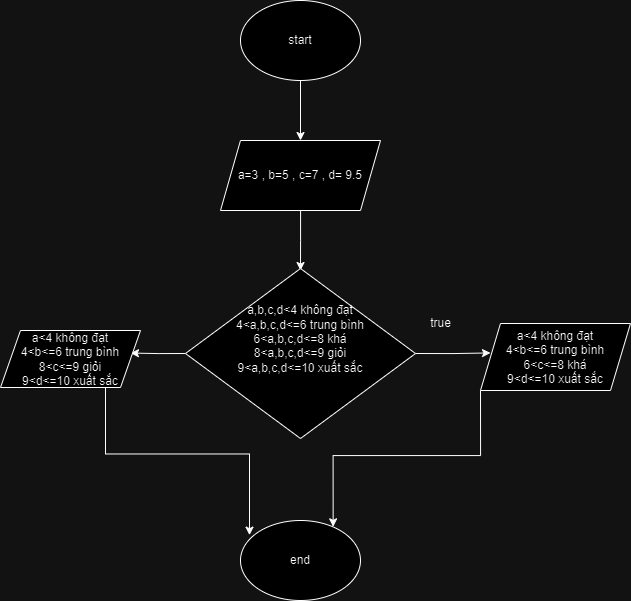

The diagram above was exported from draw.io. Its source (the exported page's mxGraphModel, read from the mxfile embedded in the PNG):
<mxGraphModel dx="1341" dy="708" grid="1" gridSize="10" guides="1" tooltips="1" connect="1" arrows="1" fold="1" page="1" pageScale="1" pageWidth="827" pageHeight="1169" math="0" shadow="0">
  <root>
    <mxCell id="0" />
    <mxCell id="1" parent="0" />
    <mxCell id="5752_kwoPxMK_yNk_T6f-3" style="edgeStyle=orthogonalEdgeStyle;rounded=0;orthogonalLoop=1;jettySize=auto;html=1;exitX=0.5;exitY=1;exitDx=0;exitDy=0;entryX=0.5;entryY=0;entryDx=0;entryDy=0;" edge="1" parent="1" source="5752_kwoPxMK_yNk_T6f-1" target="5752_kwoPxMK_yNk_T6f-2">
      <mxGeometry relative="1" as="geometry" />
    </mxCell>
    <mxCell id="5752_kwoPxMK_yNk_T6f-1" value="start" style="ellipse;whiteSpace=wrap;html=1;" vertex="1" parent="1">
      <mxGeometry x="270" y="50" width="120" height="80" as="geometry" />
    </mxCell>
    <mxCell id="5752_kwoPxMK_yNk_T6f-6" style="edgeStyle=orthogonalEdgeStyle;rounded=0;orthogonalLoop=1;jettySize=auto;html=1;entryX=0.5;entryY=0;entryDx=0;entryDy=0;" edge="1" parent="1" source="5752_kwoPxMK_yNk_T6f-2">
      <mxGeometry relative="1" as="geometry">
        <mxPoint x="329.9999999999998" y="320" as="targetPoint" />
      </mxGeometry>
    </mxCell>
    <mxCell id="5752_kwoPxMK_yNk_T6f-2" value="a=3 , b=5 , c=7 , d= 9.5" style="shape=parallelogram;perimeter=parallelogramPerimeter;whiteSpace=wrap;html=1;fixedSize=1;align=center;" vertex="1" parent="1">
      <mxGeometry x="250" y="190" width="160" height="70" as="geometry" />
    </mxCell>
    <mxCell id="5752_kwoPxMK_yNk_T6f-22" style="edgeStyle=orthogonalEdgeStyle;rounded=0;orthogonalLoop=1;jettySize=auto;html=1;exitX=1;exitY=0.5;exitDx=0;exitDy=0;" edge="1" parent="1" source="5752_kwoPxMK_yNk_T6f-7">
      <mxGeometry relative="1" as="geometry">
        <mxPoint x="520" y="402.42857142857156" as="targetPoint" />
      </mxGeometry>
    </mxCell>
    <mxCell id="5752_kwoPxMK_yNk_T6f-26" style="edgeStyle=orthogonalEdgeStyle;rounded=0;orthogonalLoop=1;jettySize=auto;html=1;exitX=0;exitY=0.5;exitDx=0;exitDy=0;" edge="1" parent="1" source="5752_kwoPxMK_yNk_T6f-7">
      <mxGeometry relative="1" as="geometry">
        <mxPoint x="160" y="402.57142857142856" as="targetPoint" />
      </mxGeometry>
    </mxCell>
    <mxCell id="5752_kwoPxMK_yNk_T6f-7" value="a,b,c,d&amp;lt;4 không đạt&lt;div&gt;4&amp;lt;a,b,c,d&amp;lt;=6 trung bình&lt;/div&gt;&lt;div&gt;6&amp;lt;a,b,c,d&amp;lt;=8 khá&lt;/div&gt;&lt;div&gt;8&amp;lt;a,b,c,d&amp;lt;=9 giỏi&lt;/div&gt;&lt;div&gt;9&amp;lt;a,b,c,d&amp;lt;=10 xuất sắc&lt;/div&gt;&lt;div&gt;&lt;br&gt;&lt;/div&gt;&lt;div&gt;&lt;br&gt;&lt;/div&gt;" style="rhombus;whiteSpace=wrap;html=1;" vertex="1" parent="1">
      <mxGeometry x="215" y="318" width="230" height="170" as="geometry" />
    </mxCell>
    <mxCell id="5752_kwoPxMK_yNk_T6f-23" value="a&amp;lt;4 không đạt&lt;div&gt;4&amp;lt;b&amp;lt;=6 trung bình&lt;/div&gt;&lt;div&gt;6&amp;lt;c&amp;lt;=8 khá&lt;/div&gt;&lt;div&gt;9&amp;lt;d&amp;lt;=10 xuất sắc&lt;/div&gt;" style="shape=parallelogram;perimeter=parallelogramPerimeter;whiteSpace=wrap;html=1;fixedSize=1;" vertex="1" parent="1">
      <mxGeometry x="510" y="373" width="150" height="67" as="geometry" />
    </mxCell>
    <mxCell id="5752_kwoPxMK_yNk_T6f-24" value="true" style="text;html=1;align=center;verticalAlign=middle;resizable=0;points=[];autosize=1;strokeColor=none;fillColor=none;" vertex="1" parent="1">
      <mxGeometry x="450" y="358" width="40" height="30" as="geometry" />
    </mxCell>
    <mxCell id="5752_kwoPxMK_yNk_T6f-27" value="a&amp;lt;4 không đạt&lt;div&gt;4&amp;lt;b&amp;lt;=6 trung bình&lt;/div&gt;&lt;div&gt;8&amp;lt;c&amp;lt;=9 giỏi&lt;/div&gt;&lt;div&gt;9&amp;lt;d&amp;lt;=10 xuất sắc&lt;/div&gt;" style="shape=parallelogram;perimeter=parallelogramPerimeter;whiteSpace=wrap;html=1;fixedSize=1;" vertex="1" parent="1">
      <mxGeometry x="30" y="380" width="140" height="57" as="geometry" />
    </mxCell>
    <mxCell id="5752_kwoPxMK_yNk_T6f-28" value="end" style="ellipse;whiteSpace=wrap;html=1;" vertex="1" parent="1">
      <mxGeometry x="270" y="570" width="120" height="80" as="geometry" />
    </mxCell>
    <mxCell id="5752_kwoPxMK_yNk_T6f-29" style="edgeStyle=orthogonalEdgeStyle;rounded=0;orthogonalLoop=1;jettySize=auto;html=1;exitX=0.75;exitY=1;exitDx=0;exitDy=0;entryX=0.075;entryY=0.183;entryDx=0;entryDy=0;entryPerimeter=0;" edge="1" parent="1" source="5752_kwoPxMK_yNk_T6f-27" target="5752_kwoPxMK_yNk_T6f-28">
      <mxGeometry relative="1" as="geometry" />
    </mxCell>
    <mxCell id="5752_kwoPxMK_yNk_T6f-30" style="edgeStyle=orthogonalEdgeStyle;rounded=0;orthogonalLoop=1;jettySize=auto;html=1;exitX=0;exitY=1;exitDx=0;exitDy=0;entryX=0.772;entryY=0.079;entryDx=0;entryDy=0;entryPerimeter=0;" edge="1" parent="1" source="5752_kwoPxMK_yNk_T6f-23" target="5752_kwoPxMK_yNk_T6f-28">
      <mxGeometry relative="1" as="geometry" />
    </mxCell>
  </root>
</mxGraphModel>